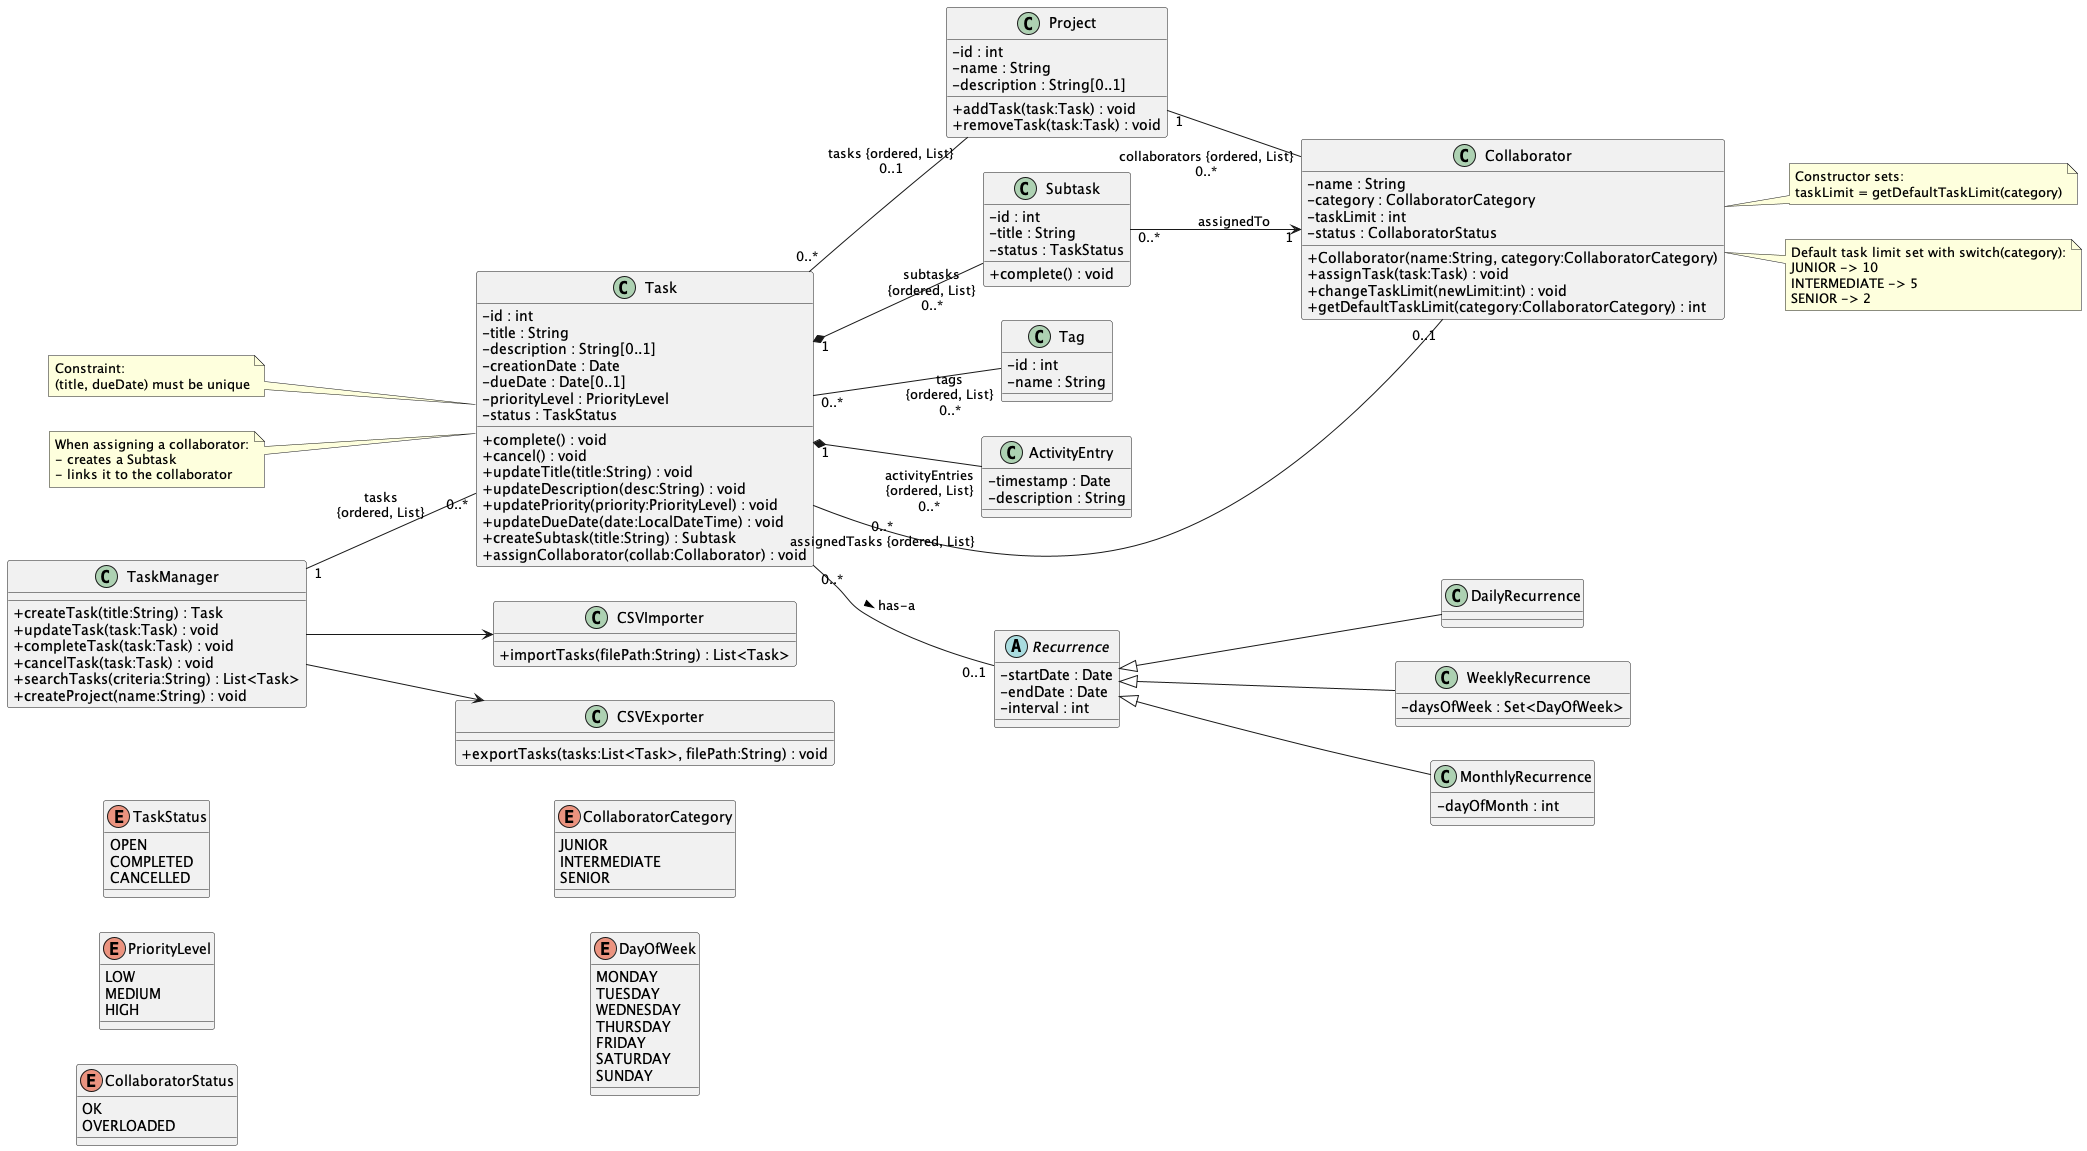

The diagram above was rendered by PlantUML. Its source (embedded in the PNG):
@startuml
left to right direction
skinparam classAttributeIconSize 0

' =========================
' ENUMS
' =========================

enum TaskStatus {
  OPEN
  COMPLETED
  CANCELLED
}

enum PriorityLevel {
  LOW
  MEDIUM
  HIGH
}

enum CollaboratorStatus {
  OK
  OVERLOADED
}

enum CollaboratorCategory {
  JUNIOR
  INTERMEDIATE
  SENIOR
}

enum DayOfWeek {
  MONDAY
  TUESDAY
  WEDNESDAY
  THURSDAY
  FRIDAY
  SATURDAY
  SUNDAY
}

' =========================
' ENTITY CLASSES
' =========================

class Task {
  - id : int
  - title : String
  - description : String[0..1]
  - creationDate : Date
  - dueDate : Date[0..1]
  - priorityLevel : PriorityLevel
  - status : TaskStatus

  + complete() : void
  + cancel() : void
  + updateTitle(title:String) : void
  + updateDescription(desc:String) : void
  + updatePriority(priority:PriorityLevel) : void
  + updateDueDate(date:LocalDateTime) : void
  + createSubtask(title:String) : Subtask
  + assignCollaborator(collab:Collaborator) : void
}

note left of Task
  Constraint:
  (title, dueDate) must be unique
end note

note left of Task
  When assigning a collaborator:
  - creates a Subtask
  - links it to the collaborator
end note

class Project {
  - id : int
  - name : String
  - description : String[0..1]

  + addTask(task:Task) : void
  + removeTask(task:Task) : void
}

class Subtask {
  - id : int
  - title : String
  - status : TaskStatus

  + complete() : void
}

class Tag {
  - id : int
  - name : String
}

class ActivityEntry {
  - timestamp : Date
  - description : String
}

' =========================
' COLLABORATORS
' =========================

class Collaborator {
  - name : String
  - category : CollaboratorCategory
  - taskLimit : int
  - status : CollaboratorStatus

  + Collaborator(name:String, category:CollaboratorCategory)
  + assignTask(task:Task) : void
  + changeTaskLimit(newLimit:int) : void
  + getDefaultTaskLimit(category:CollaboratorCategory) : int
}

note right of Collaborator
  Constructor sets:
  taskLimit = getDefaultTaskLimit(category)
end note

note right of Collaborator
  Default task limit set with switch(category):
  JUNIOR -> 10
  INTERMEDIATE -> 5
  SENIOR -> 2
end note

' =========================
' RECURRENCE
' =========================

abstract class Recurrence {
  - startDate : Date
  - endDate : Date
  - interval : int
}

class DailyRecurrence

class WeeklyRecurrence {
  - daysOfWeek : Set<DayOfWeek>
}

class MonthlyRecurrence {
  - dayOfMonth : int
}

Recurrence <|-- DailyRecurrence
Recurrence <|-- WeeklyRecurrence
Recurrence <|-- MonthlyRecurrence

' =========================
' SYSTEM / SERVICE CLASSES
' =========================

class TaskManager {
  + createTask(title:String) : Task
  + updateTask(task:Task) : void
  + completeTask(task:Task) : void
  + cancelTask(task:Task) : void
  + searchTasks(criteria:String) : List<Task>
  + createProject(name:String) : void
}

class CSVImporter {
  + importTasks(filePath:String) : List<Task>
}

class CSVExporter {
  + exportTasks(tasks:List<Task>, filePath:String) : void
}

' =========================
' ASSOCIATIONS
' =========================

Task "0..*" -- "tasks {ordered, List}\n0..1" Project
Task "1" *-- "subtasks\n{ordered, List}\n0..*" Subtask
Task "1" *-- "activityEntries\n{ordered, List}\n0..*" ActivityEntry
Task "0..*" -- "tags\n{ordered, List}\n0..*" Tag

Task "0..*\nassignedTasks {ordered, List}" -- "0..1" Collaborator
Project "1" -- "collaborators {ordered, List}\n0..*" Collaborator

Task "0..*" -- "0..1" Recurrence : has-a >

Subtask "0..*" --> "1" Collaborator : assignedTo


TaskManager "1" -- "0..*" Task : tasks\n{ordered, List}
TaskManager --> CSVImporter
TaskManager --> CSVExporter
@enduml